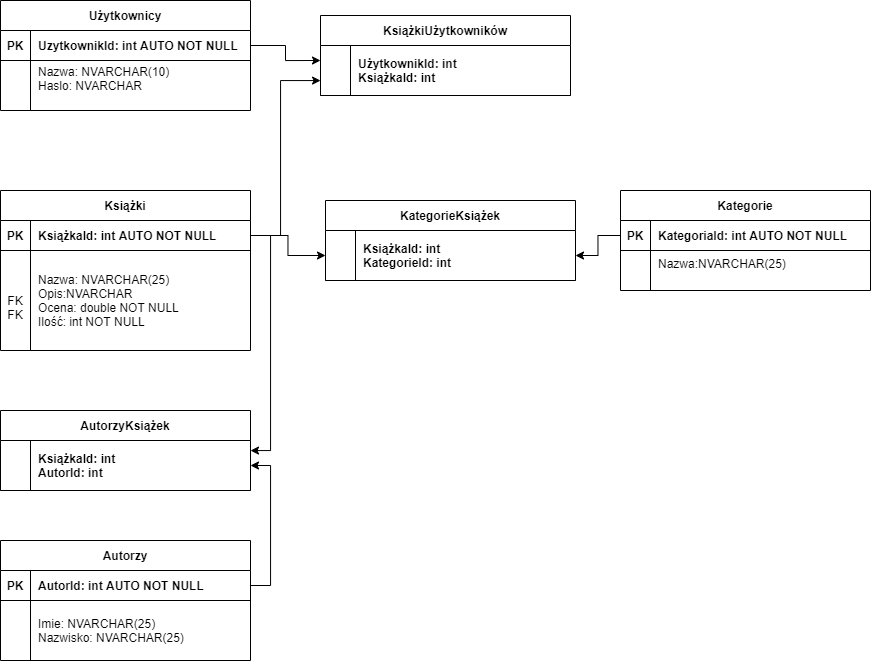

The diagram above was exported from draw.io. Its source (the exported page's mxGraphModel, read from the mxfile embedded in the PNG):
<mxGraphModel dx="1221" dy="705" grid="1" gridSize="10" guides="1" tooltips="1" connect="1" arrows="1" fold="1" page="1" pageScale="1" pageWidth="850" pageHeight="1100" math="0" shadow="0" extFonts="Permanent Marker^https://fonts.googleapis.com/css?family=Permanent+Marker">
  <root>
    <mxCell id="0" />
    <mxCell id="1" parent="0" />
    <mxCell id="MulJiPtXViYh9tIpknIk-1" value="Kategorie" style="shape=table;startSize=30;container=1;collapsible=1;childLayout=tableLayout;fixedRows=1;rowLines=0;fontStyle=1;align=center;resizeLast=1;" vertex="1" parent="1">
      <mxGeometry x="720" y="220" width="250" height="100" as="geometry">
        <mxRectangle x="420" y="180" width="70" height="30" as="alternateBounds" />
      </mxGeometry>
    </mxCell>
    <mxCell id="MulJiPtXViYh9tIpknIk-2" value="" style="shape=partialRectangle;collapsible=0;dropTarget=0;pointerEvents=0;fillColor=none;points=[[0,0.5],[1,0.5]];portConstraint=eastwest;top=0;left=0;right=0;bottom=1;" vertex="1" parent="MulJiPtXViYh9tIpknIk-1">
      <mxGeometry y="30" width="250" height="30" as="geometry" />
    </mxCell>
    <mxCell id="MulJiPtXViYh9tIpknIk-3" value="PK" style="shape=partialRectangle;overflow=hidden;connectable=0;fillColor=none;top=0;left=0;bottom=0;right=0;fontStyle=1;" vertex="1" parent="MulJiPtXViYh9tIpknIk-2">
      <mxGeometry width="30" height="30" as="geometry">
        <mxRectangle width="30" height="30" as="alternateBounds" />
      </mxGeometry>
    </mxCell>
    <mxCell id="MulJiPtXViYh9tIpknIk-4" value="KategoriaId: int AUTO NOT NULL" style="shape=partialRectangle;overflow=hidden;connectable=0;fillColor=none;top=0;left=0;bottom=0;right=0;align=left;spacingLeft=6;fontStyle=1;" vertex="1" parent="MulJiPtXViYh9tIpknIk-2">
      <mxGeometry x="30" width="220" height="30" as="geometry">
        <mxRectangle width="220" height="30" as="alternateBounds" />
      </mxGeometry>
    </mxCell>
    <mxCell id="MulJiPtXViYh9tIpknIk-5" value="" style="shape=partialRectangle;collapsible=0;dropTarget=0;pointerEvents=0;fillColor=none;points=[[0,0.5],[1,0.5]];portConstraint=eastwest;top=0;left=0;right=0;bottom=0;" vertex="1" parent="MulJiPtXViYh9tIpknIk-1">
      <mxGeometry y="60" width="250" height="40" as="geometry" />
    </mxCell>
    <mxCell id="MulJiPtXViYh9tIpknIk-6" value="" style="shape=partialRectangle;overflow=hidden;connectable=0;fillColor=none;top=0;left=0;bottom=0;right=0;" vertex="1" parent="MulJiPtXViYh9tIpknIk-5">
      <mxGeometry width="30" height="40" as="geometry">
        <mxRectangle width="30" height="40" as="alternateBounds" />
      </mxGeometry>
    </mxCell>
    <mxCell id="MulJiPtXViYh9tIpknIk-7" value="Nazwa:NVARCHAR(25)&#10;" style="shape=partialRectangle;overflow=hidden;connectable=0;fillColor=none;top=0;left=0;bottom=0;right=0;align=left;spacingLeft=6;" vertex="1" parent="MulJiPtXViYh9tIpknIk-5">
      <mxGeometry x="30" width="220" height="40" as="geometry">
        <mxRectangle width="220" height="40" as="alternateBounds" />
      </mxGeometry>
    </mxCell>
    <mxCell id="MulJiPtXViYh9tIpknIk-11" value="Książki" style="shape=table;startSize=30;container=1;collapsible=1;childLayout=tableLayout;fixedRows=1;rowLines=0;fontStyle=1;align=center;resizeLast=1;" vertex="1" parent="1">
      <mxGeometry x="100" y="220" width="250" height="160" as="geometry">
        <mxRectangle x="220" y="180" width="90" height="30" as="alternateBounds" />
      </mxGeometry>
    </mxCell>
    <mxCell id="MulJiPtXViYh9tIpknIk-12" value="" style="shape=partialRectangle;collapsible=0;dropTarget=0;pointerEvents=0;fillColor=none;points=[[0,0.5],[1,0.5]];portConstraint=eastwest;top=0;left=0;right=0;bottom=1;" vertex="1" parent="MulJiPtXViYh9tIpknIk-11">
      <mxGeometry y="30" width="250" height="30" as="geometry" />
    </mxCell>
    <mxCell id="MulJiPtXViYh9tIpknIk-13" value="PK" style="shape=partialRectangle;overflow=hidden;connectable=0;fillColor=none;top=0;left=0;bottom=0;right=0;fontStyle=1;" vertex="1" parent="MulJiPtXViYh9tIpknIk-12">
      <mxGeometry width="30" height="30" as="geometry">
        <mxRectangle width="30" height="30" as="alternateBounds" />
      </mxGeometry>
    </mxCell>
    <mxCell id="MulJiPtXViYh9tIpknIk-14" value="KsiążkaId: int AUTO NOT NULL" style="shape=partialRectangle;overflow=hidden;connectable=0;fillColor=none;top=0;left=0;bottom=0;right=0;align=left;spacingLeft=6;fontStyle=1;" vertex="1" parent="MulJiPtXViYh9tIpknIk-12">
      <mxGeometry x="30" width="220" height="30" as="geometry">
        <mxRectangle width="220" height="30" as="alternateBounds" />
      </mxGeometry>
    </mxCell>
    <mxCell id="MulJiPtXViYh9tIpknIk-15" value="" style="shape=partialRectangle;collapsible=0;dropTarget=0;pointerEvents=0;fillColor=none;points=[[0,0.5],[1,0.5]];portConstraint=eastwest;top=0;left=0;right=0;bottom=0;" vertex="1" parent="MulJiPtXViYh9tIpknIk-11">
      <mxGeometry y="60" width="250" height="100" as="geometry" />
    </mxCell>
    <mxCell id="MulJiPtXViYh9tIpknIk-16" value="&#10;FK&#10;FK" style="shape=partialRectangle;overflow=hidden;connectable=0;fillColor=none;top=0;left=0;bottom=0;right=0;" vertex="1" parent="MulJiPtXViYh9tIpknIk-15">
      <mxGeometry width="30" height="100" as="geometry">
        <mxRectangle width="30" height="100" as="alternateBounds" />
      </mxGeometry>
    </mxCell>
    <mxCell id="MulJiPtXViYh9tIpknIk-17" value="Nazwa: NVARCHAR(25)&#10;Opis:NVARCHAR&#10;Ocena: double NOT NULL&#10;Ilość: int NOT NULL" style="shape=partialRectangle;overflow=hidden;connectable=0;fillColor=none;top=0;left=0;bottom=0;right=0;align=left;spacingLeft=6;" vertex="1" parent="MulJiPtXViYh9tIpknIk-15">
      <mxGeometry x="30" width="220" height="100" as="geometry">
        <mxRectangle width="220" height="100" as="alternateBounds" />
      </mxGeometry>
    </mxCell>
    <mxCell id="MulJiPtXViYh9tIpknIk-18" value="Użytkownicy" style="shape=table;startSize=30;container=1;collapsible=1;childLayout=tableLayout;fixedRows=1;rowLines=0;fontStyle=1;align=center;resizeLast=1;" vertex="1" parent="1">
      <mxGeometry x="100" y="30" width="250" height="110" as="geometry">
        <mxRectangle x="220" y="40" width="90" height="30" as="alternateBounds" />
      </mxGeometry>
    </mxCell>
    <mxCell id="MulJiPtXViYh9tIpknIk-19" value="" style="shape=partialRectangle;collapsible=0;dropTarget=0;pointerEvents=0;fillColor=none;points=[[0,0.5],[1,0.5]];portConstraint=eastwest;top=0;left=0;right=0;bottom=1;" vertex="1" parent="MulJiPtXViYh9tIpknIk-18">
      <mxGeometry y="30" width="250" height="30" as="geometry" />
    </mxCell>
    <mxCell id="MulJiPtXViYh9tIpknIk-20" value="PK" style="shape=partialRectangle;overflow=hidden;connectable=0;fillColor=none;top=0;left=0;bottom=0;right=0;fontStyle=1;" vertex="1" parent="MulJiPtXViYh9tIpknIk-19">
      <mxGeometry width="30" height="30" as="geometry">
        <mxRectangle width="30" height="30" as="alternateBounds" />
      </mxGeometry>
    </mxCell>
    <mxCell id="MulJiPtXViYh9tIpknIk-21" value="UzytkownikId: int AUTO NOT NULL" style="shape=partialRectangle;overflow=hidden;connectable=0;fillColor=none;top=0;left=0;bottom=0;right=0;align=left;spacingLeft=6;fontStyle=1;" vertex="1" parent="MulJiPtXViYh9tIpknIk-19">
      <mxGeometry x="30" width="220" height="30" as="geometry">
        <mxRectangle width="220" height="30" as="alternateBounds" />
      </mxGeometry>
    </mxCell>
    <mxCell id="MulJiPtXViYh9tIpknIk-22" value="" style="shape=partialRectangle;collapsible=0;dropTarget=0;pointerEvents=0;fillColor=none;points=[[0,0.5],[1,0.5]];portConstraint=eastwest;top=0;left=0;right=0;bottom=0;" vertex="1" parent="MulJiPtXViYh9tIpknIk-18">
      <mxGeometry y="60" width="250" height="50" as="geometry" />
    </mxCell>
    <mxCell id="MulJiPtXViYh9tIpknIk-23" value="" style="shape=partialRectangle;overflow=hidden;connectable=0;fillColor=none;top=0;left=0;bottom=0;right=0;" vertex="1" parent="MulJiPtXViYh9tIpknIk-22">
      <mxGeometry width="30" height="50" as="geometry">
        <mxRectangle width="30" height="50" as="alternateBounds" />
      </mxGeometry>
    </mxCell>
    <mxCell id="MulJiPtXViYh9tIpknIk-24" value="Nazwa: NVARCHAR(10)&#10;Haslo: NVARCHAR&#10;" style="shape=partialRectangle;overflow=hidden;connectable=0;fillColor=none;top=0;left=0;bottom=0;right=0;align=left;spacingLeft=6;" vertex="1" parent="MulJiPtXViYh9tIpknIk-22">
      <mxGeometry x="30" width="220" height="50" as="geometry">
        <mxRectangle width="220" height="50" as="alternateBounds" />
      </mxGeometry>
    </mxCell>
    <mxCell id="MulJiPtXViYh9tIpknIk-25" value="Autorzy" style="shape=table;startSize=30;container=1;collapsible=1;childLayout=tableLayout;fixedRows=1;rowLines=0;fontStyle=1;align=center;resizeLast=1;" vertex="1" parent="1">
      <mxGeometry x="100" y="570" width="250" height="120" as="geometry">
        <mxRectangle x="220" y="310" width="90" height="30" as="alternateBounds" />
      </mxGeometry>
    </mxCell>
    <mxCell id="MulJiPtXViYh9tIpknIk-26" value="" style="shape=partialRectangle;collapsible=0;dropTarget=0;pointerEvents=0;fillColor=none;points=[[0,0.5],[1,0.5]];portConstraint=eastwest;top=0;left=0;right=0;bottom=1;" vertex="1" parent="MulJiPtXViYh9tIpknIk-25">
      <mxGeometry y="30" width="250" height="30" as="geometry" />
    </mxCell>
    <mxCell id="MulJiPtXViYh9tIpknIk-27" value="PK" style="shape=partialRectangle;overflow=hidden;connectable=0;fillColor=none;top=0;left=0;bottom=0;right=0;fontStyle=1;" vertex="1" parent="MulJiPtXViYh9tIpknIk-26">
      <mxGeometry width="30" height="30" as="geometry">
        <mxRectangle width="30" height="30" as="alternateBounds" />
      </mxGeometry>
    </mxCell>
    <mxCell id="MulJiPtXViYh9tIpknIk-28" value="AutorId: int AUTO NOT NULL" style="shape=partialRectangle;overflow=hidden;connectable=0;fillColor=none;top=0;left=0;bottom=0;right=0;align=left;spacingLeft=6;fontStyle=1;" vertex="1" parent="MulJiPtXViYh9tIpknIk-26">
      <mxGeometry x="30" width="220" height="30" as="geometry">
        <mxRectangle width="220" height="30" as="alternateBounds" />
      </mxGeometry>
    </mxCell>
    <mxCell id="MulJiPtXViYh9tIpknIk-29" value="" style="shape=partialRectangle;collapsible=0;dropTarget=0;pointerEvents=0;fillColor=none;points=[[0,0.5],[1,0.5]];portConstraint=eastwest;top=0;left=0;right=0;bottom=0;" vertex="1" parent="MulJiPtXViYh9tIpknIk-25">
      <mxGeometry y="60" width="250" height="60" as="geometry" />
    </mxCell>
    <mxCell id="MulJiPtXViYh9tIpknIk-30" value="" style="shape=partialRectangle;overflow=hidden;connectable=0;fillColor=none;top=0;left=0;bottom=0;right=0;" vertex="1" parent="MulJiPtXViYh9tIpknIk-29">
      <mxGeometry width="30" height="60" as="geometry">
        <mxRectangle width="30" height="60" as="alternateBounds" />
      </mxGeometry>
    </mxCell>
    <mxCell id="MulJiPtXViYh9tIpknIk-31" value="Imie: NVARCHAR(25)&#10;Nazwisko: NVARCHAR(25)" style="shape=partialRectangle;overflow=hidden;connectable=0;fillColor=none;top=0;left=0;bottom=0;right=0;align=left;spacingLeft=6;" vertex="1" parent="MulJiPtXViYh9tIpknIk-29">
      <mxGeometry x="30" width="220" height="60" as="geometry">
        <mxRectangle width="220" height="60" as="alternateBounds" />
      </mxGeometry>
    </mxCell>
    <mxCell id="MulJiPtXViYh9tIpknIk-37" value="AutorzyKsiążek" style="shape=table;startSize=30;container=1;collapsible=1;childLayout=tableLayout;fixedRows=1;rowLines=0;fontStyle=1;align=center;resizeLast=1;" vertex="1" parent="1">
      <mxGeometry x="100" y="440" width="250" height="80" as="geometry">
        <mxRectangle x="220" y="310" width="90" height="30" as="alternateBounds" />
      </mxGeometry>
    </mxCell>
    <mxCell id="MulJiPtXViYh9tIpknIk-38" value="" style="shape=partialRectangle;collapsible=0;dropTarget=0;pointerEvents=0;fillColor=none;points=[[0,0.5],[1,0.5]];portConstraint=eastwest;top=0;left=0;right=0;bottom=1;" vertex="1" parent="MulJiPtXViYh9tIpknIk-37">
      <mxGeometry y="30" width="250" height="50" as="geometry" />
    </mxCell>
    <mxCell id="MulJiPtXViYh9tIpknIk-39" value="" style="shape=partialRectangle;overflow=hidden;connectable=0;fillColor=none;top=0;left=0;bottom=0;right=0;fontStyle=1;" vertex="1" parent="MulJiPtXViYh9tIpknIk-38">
      <mxGeometry width="30" height="50" as="geometry">
        <mxRectangle width="30" height="50" as="alternateBounds" />
      </mxGeometry>
    </mxCell>
    <mxCell id="MulJiPtXViYh9tIpknIk-40" value="KsiążkaId: int&#10;AutorId: int" style="shape=partialRectangle;overflow=hidden;connectable=0;fillColor=none;top=0;left=0;bottom=0;right=0;align=left;spacingLeft=6;fontStyle=1;" vertex="1" parent="MulJiPtXViYh9tIpknIk-38">
      <mxGeometry x="30" width="220" height="50" as="geometry">
        <mxRectangle width="220" height="50" as="alternateBounds" />
      </mxGeometry>
    </mxCell>
    <mxCell id="MulJiPtXViYh9tIpknIk-45" style="edgeStyle=orthogonalEdgeStyle;rounded=0;orthogonalLoop=1;jettySize=auto;html=1;exitX=1;exitY=0.5;exitDx=0;exitDy=0;" edge="1" parent="1" source="MulJiPtXViYh9tIpknIk-12" target="MulJiPtXViYh9tIpknIk-38">
      <mxGeometry relative="1" as="geometry">
        <Array as="points">
          <mxPoint x="370" y="265" />
          <mxPoint x="370" y="480" />
        </Array>
      </mxGeometry>
    </mxCell>
    <mxCell id="MulJiPtXViYh9tIpknIk-47" style="edgeStyle=orthogonalEdgeStyle;rounded=0;orthogonalLoop=1;jettySize=auto;html=1;exitX=1;exitY=0.5;exitDx=0;exitDy=0;entryX=1;entryY=0.5;entryDx=0;entryDy=0;" edge="1" parent="1" source="MulJiPtXViYh9tIpknIk-26" target="MulJiPtXViYh9tIpknIk-38">
      <mxGeometry relative="1" as="geometry" />
    </mxCell>
    <mxCell id="MulJiPtXViYh9tIpknIk-48" value="KategorieKsiążek" style="shape=table;startSize=30;container=1;collapsible=1;childLayout=tableLayout;fixedRows=1;rowLines=0;fontStyle=1;align=center;resizeLast=1;" vertex="1" parent="1">
      <mxGeometry x="425" y="230" width="250" height="80" as="geometry">
        <mxRectangle x="220" y="310" width="90" height="30" as="alternateBounds" />
      </mxGeometry>
    </mxCell>
    <mxCell id="MulJiPtXViYh9tIpknIk-49" value="" style="shape=partialRectangle;collapsible=0;dropTarget=0;pointerEvents=0;fillColor=none;points=[[0,0.5],[1,0.5]];portConstraint=eastwest;top=0;left=0;right=0;bottom=1;" vertex="1" parent="MulJiPtXViYh9tIpknIk-48">
      <mxGeometry y="30" width="250" height="50" as="geometry" />
    </mxCell>
    <mxCell id="MulJiPtXViYh9tIpknIk-50" value="" style="shape=partialRectangle;overflow=hidden;connectable=0;fillColor=none;top=0;left=0;bottom=0;right=0;fontStyle=1;" vertex="1" parent="MulJiPtXViYh9tIpknIk-49">
      <mxGeometry width="30" height="50" as="geometry">
        <mxRectangle width="30" height="50" as="alternateBounds" />
      </mxGeometry>
    </mxCell>
    <mxCell id="MulJiPtXViYh9tIpknIk-51" value="KsiążkaId: int&#10;KategorieId: int" style="shape=partialRectangle;overflow=hidden;connectable=0;fillColor=none;top=0;left=0;bottom=0;right=0;align=left;spacingLeft=6;fontStyle=1;" vertex="1" parent="MulJiPtXViYh9tIpknIk-49">
      <mxGeometry x="30" width="220" height="50" as="geometry">
        <mxRectangle width="220" height="50" as="alternateBounds" />
      </mxGeometry>
    </mxCell>
    <mxCell id="MulJiPtXViYh9tIpknIk-52" style="edgeStyle=orthogonalEdgeStyle;rounded=0;orthogonalLoop=1;jettySize=auto;html=1;exitX=1;exitY=0.5;exitDx=0;exitDy=0;entryX=0;entryY=0.5;entryDx=0;entryDy=0;" edge="1" parent="1" source="MulJiPtXViYh9tIpknIk-12" target="MulJiPtXViYh9tIpknIk-49">
      <mxGeometry relative="1" as="geometry" />
    </mxCell>
    <mxCell id="MulJiPtXViYh9tIpknIk-53" style="edgeStyle=orthogonalEdgeStyle;rounded=0;orthogonalLoop=1;jettySize=auto;html=1;exitX=0;exitY=0.5;exitDx=0;exitDy=0;entryX=1;entryY=0.5;entryDx=0;entryDy=0;" edge="1" parent="1" source="MulJiPtXViYh9tIpknIk-2" target="MulJiPtXViYh9tIpknIk-49">
      <mxGeometry relative="1" as="geometry" />
    </mxCell>
    <mxCell id="MulJiPtXViYh9tIpknIk-54" value="KsiążkiUżytkowników" style="shape=table;startSize=30;container=1;collapsible=1;childLayout=tableLayout;fixedRows=1;rowLines=0;fontStyle=1;align=center;resizeLast=1;" vertex="1" parent="1">
      <mxGeometry x="420" y="45" width="250" height="80" as="geometry">
        <mxRectangle x="220" y="310" width="90" height="30" as="alternateBounds" />
      </mxGeometry>
    </mxCell>
    <mxCell id="MulJiPtXViYh9tIpknIk-55" value="" style="shape=partialRectangle;collapsible=0;dropTarget=0;pointerEvents=0;fillColor=none;points=[[0,0.5],[1,0.5]];portConstraint=eastwest;top=0;left=0;right=0;bottom=1;" vertex="1" parent="MulJiPtXViYh9tIpknIk-54">
      <mxGeometry y="30" width="250" height="50" as="geometry" />
    </mxCell>
    <mxCell id="MulJiPtXViYh9tIpknIk-56" value="" style="shape=partialRectangle;overflow=hidden;connectable=0;fillColor=none;top=0;left=0;bottom=0;right=0;fontStyle=1;" vertex="1" parent="MulJiPtXViYh9tIpknIk-55">
      <mxGeometry width="30" height="50" as="geometry">
        <mxRectangle width="30" height="50" as="alternateBounds" />
      </mxGeometry>
    </mxCell>
    <mxCell id="MulJiPtXViYh9tIpknIk-57" value="UżytkownikId: int&#10;KsiążkaId: int" style="shape=partialRectangle;overflow=hidden;connectable=0;fillColor=none;top=0;left=0;bottom=0;right=0;align=left;spacingLeft=6;fontStyle=1;" vertex="1" parent="MulJiPtXViYh9tIpknIk-55">
      <mxGeometry x="30" width="220" height="50" as="geometry">
        <mxRectangle width="220" height="50" as="alternateBounds" />
      </mxGeometry>
    </mxCell>
    <mxCell id="MulJiPtXViYh9tIpknIk-58" style="edgeStyle=orthogonalEdgeStyle;rounded=0;orthogonalLoop=1;jettySize=auto;html=1;exitX=1;exitY=0.5;exitDx=0;exitDy=0;" edge="1" parent="1" source="MulJiPtXViYh9tIpknIk-19">
      <mxGeometry relative="1" as="geometry">
        <mxPoint x="420" y="90" as="targetPoint" />
      </mxGeometry>
    </mxCell>
    <mxCell id="MulJiPtXViYh9tIpknIk-59" style="edgeStyle=orthogonalEdgeStyle;rounded=0;orthogonalLoop=1;jettySize=auto;html=1;exitX=1;exitY=0.5;exitDx=0;exitDy=0;" edge="1" parent="1" source="MulJiPtXViYh9tIpknIk-12">
      <mxGeometry relative="1" as="geometry">
        <mxPoint x="420" y="110" as="targetPoint" />
        <Array as="points">
          <mxPoint x="380" y="265" />
          <mxPoint x="380" y="110" />
          <mxPoint x="420" y="110" />
        </Array>
      </mxGeometry>
    </mxCell>
  </root>
</mxGraphModel>